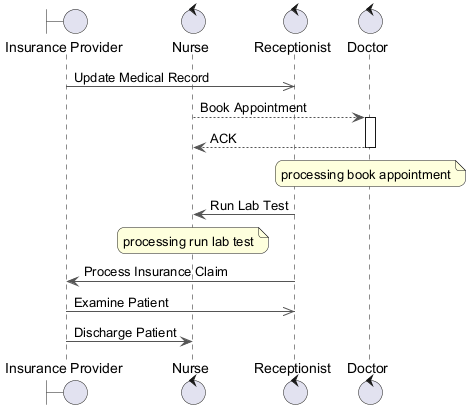

The diagram above was rendered by PlantUML. Its source (embedded in the PNG):
@startuml
skinparam backgroundColor #FFFFFF
skinparam roundCorner 15
skinparam ArrowColor #555555
boundary "Insurance Provider" as IP
control "Nurse" as N
control "Receptionist" as R
control "Doctor" as D
IP ->> R : Update Medical Record
N --> D : Book Appointment
activate D
D --> N : ACK
deactivate D
note over D : processing book appointment
R -> N : Run Lab Test
note over N : processing run lab test
R -> IP : Process Insurance Claim
IP ->> R : Examine Patient
IP -> N : Discharge Patient
@enduml